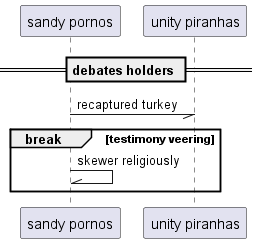

The diagram above was rendered by PlantUML. Its source (embedded in the PNG):
@startuml
participant "sandy pornos" as 0
participant "unity piranhas" as 1
== debates holders ==
0 -// 1: recaptured turkey
break testimony veering
0 -\\ 0: skewer religiously
end
@enduml